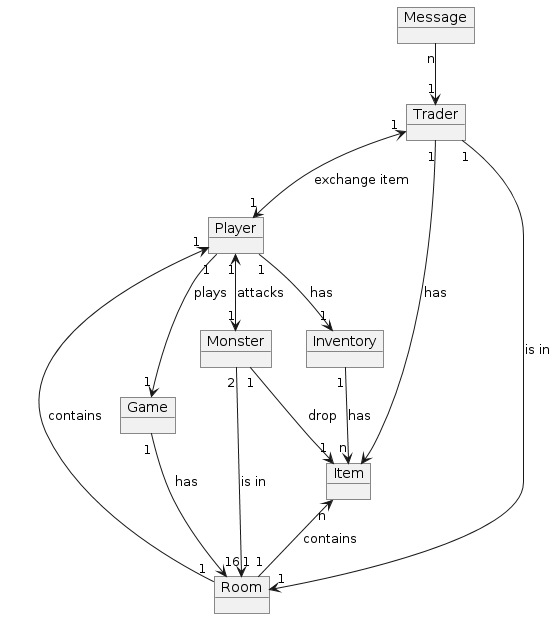

The diagram above was rendered by PlantUML. Its source (embedded in the PNG):
@startuml
object Player

object Game
object Message
object Monster
object Trader
object Inventory
object Item
object Room

Message "n" --> "1" Trader
Player "1" --> "1" Game: plays
Player "1" --> "1" Inventory: has
Inventory "1" --> "n" Item: has
Game "1" --> "16" Room: has
Player "1" <-- "1" Room: contains
Item "n" <-- "1" Room: contains
Trader "1" --> "1" Room: is in
Monster "2" --> "1" Room: is in

Player "1" <--> "1" Monster: attacks
Monster"1" --> "1" Item: drop
Trader "1" --> Item: has
Trader "1" <--> "1" Player: exchange item
@enduml